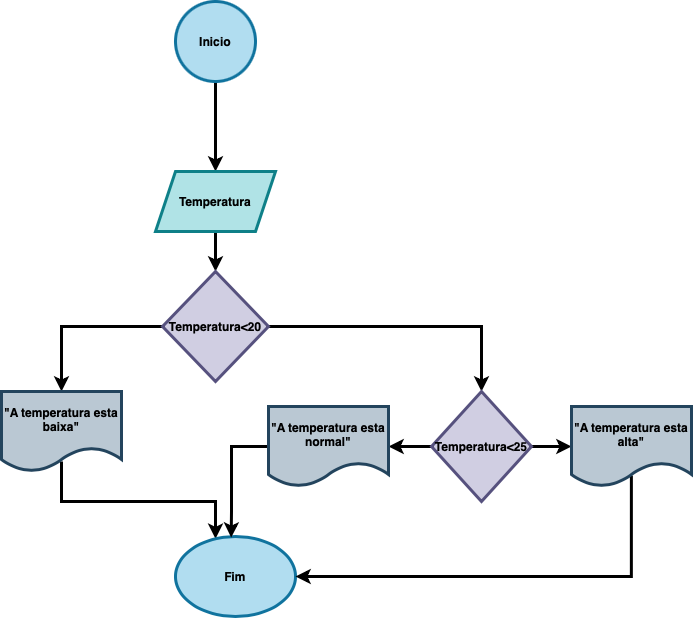

The diagram above was exported from draw.io. Its source (the exported page's mxGraphModel, read from the mxfile embedded in the PNG):
<mxGraphModel dx="1363" dy="761" grid="1" gridSize="10" guides="1" tooltips="1" connect="1" arrows="1" fold="1" page="1" pageScale="1" pageWidth="827" pageHeight="1169" math="0" shadow="0">
  <root>
    <mxCell id="0" />
    <mxCell id="1" parent="0" />
    <mxCell id="Q_2FgVq0Q6YU_X4obZ_A-2" value="" style="edgeStyle=orthogonalEdgeStyle;rounded=0;orthogonalLoop=1;jettySize=auto;html=1;strokeWidth=3;fontStyle=1" edge="1" parent="1" source="Q_2FgVq0Q6YU_X4obZ_A-3" target="Q_2FgVq0Q6YU_X4obZ_A-5">
      <mxGeometry relative="1" as="geometry" />
    </mxCell>
    <mxCell id="Q_2FgVq0Q6YU_X4obZ_A-3" value="Inicio" style="ellipse;whiteSpace=wrap;html=1;aspect=fixed;strokeWidth=3;fontStyle=1;fillColor=#b1ddf0;strokeColor=#10739e;" vertex="1" parent="1">
      <mxGeometry x="374" y="10" width="80" height="80" as="geometry" />
    </mxCell>
    <mxCell id="Q_2FgVq0Q6YU_X4obZ_A-4" value="" style="edgeStyle=orthogonalEdgeStyle;rounded=0;orthogonalLoop=1;jettySize=auto;html=1;strokeWidth=3;fontStyle=1" edge="1" parent="1" source="Q_2FgVq0Q6YU_X4obZ_A-5" target="Q_2FgVq0Q6YU_X4obZ_A-8">
      <mxGeometry relative="1" as="geometry" />
    </mxCell>
    <mxCell id="Q_2FgVq0Q6YU_X4obZ_A-5" value="Temperatura" style="shape=parallelogram;perimeter=parallelogramPerimeter;whiteSpace=wrap;html=1;fixedSize=1;strokeWidth=3;fontStyle=1;fillColor=#b0e3e6;strokeColor=#0e8088;" vertex="1" parent="1">
      <mxGeometry x="354" y="180" width="120" height="60" as="geometry" />
    </mxCell>
    <mxCell id="Q_2FgVq0Q6YU_X4obZ_A-6" value="" style="edgeStyle=orthogonalEdgeStyle;rounded=0;orthogonalLoop=1;jettySize=auto;html=1;strokeWidth=3;fontStyle=1" edge="1" parent="1" source="Q_2FgVq0Q6YU_X4obZ_A-8" target="Q_2FgVq0Q6YU_X4obZ_A-10">
      <mxGeometry relative="1" as="geometry" />
    </mxCell>
    <mxCell id="Q_2FgVq0Q6YU_X4obZ_A-15" value="" style="edgeStyle=orthogonalEdgeStyle;rounded=0;orthogonalLoop=1;jettySize=auto;html=1;strokeWidth=3;" edge="1" parent="1" source="Q_2FgVq0Q6YU_X4obZ_A-8" target="Q_2FgVq0Q6YU_X4obZ_A-14">
      <mxGeometry relative="1" as="geometry" />
    </mxCell>
    <mxCell id="Q_2FgVq0Q6YU_X4obZ_A-8" value="Temperatura&amp;lt;20" style="rhombus;whiteSpace=wrap;html=1;strokeWidth=3;fontStyle=1;fillColor=#d0cee2;strokeColor=#56517e;" vertex="1" parent="1">
      <mxGeometry x="361" y="280" width="106" height="110" as="geometry" />
    </mxCell>
    <mxCell id="Q_2FgVq0Q6YU_X4obZ_A-9" value="" style="edgeStyle=orthogonalEdgeStyle;rounded=0;orthogonalLoop=1;jettySize=auto;html=1;strokeWidth=3;fontStyle=1;exitX=0.5;exitY=0.875;exitDx=0;exitDy=0;exitPerimeter=0;" edge="1" parent="1" source="Q_2FgVq0Q6YU_X4obZ_A-10" target="Q_2FgVq0Q6YU_X4obZ_A-13">
      <mxGeometry relative="1" as="geometry">
        <Array as="points">
          <mxPoint x="260" y="510" />
          <mxPoint x="414" y="510" />
        </Array>
      </mxGeometry>
    </mxCell>
    <mxCell id="Q_2FgVq0Q6YU_X4obZ_A-10" value="&quot;A temperatura esta baixa&quot;" style="shape=document;whiteSpace=wrap;html=1;boundedLbl=1;strokeWidth=3;fontStyle=1;fillColor=#bac8d3;strokeColor=#23445d;" vertex="1" parent="1">
      <mxGeometry x="200" y="400" width="120" height="80" as="geometry" />
    </mxCell>
    <mxCell id="Q_2FgVq0Q6YU_X4obZ_A-13" value="Fim" style="ellipse;whiteSpace=wrap;html=1;strokeWidth=3;fontStyle=1;fillColor=#b1ddf0;strokeColor=#10739e;" vertex="1" parent="1">
      <mxGeometry x="374" y="545" width="120" height="80" as="geometry" />
    </mxCell>
    <mxCell id="Q_2FgVq0Q6YU_X4obZ_A-17" value="" style="edgeStyle=orthogonalEdgeStyle;rounded=0;orthogonalLoop=1;jettySize=auto;html=1;strokeWidth=3;" edge="1" parent="1" source="Q_2FgVq0Q6YU_X4obZ_A-14" target="Q_2FgVq0Q6YU_X4obZ_A-16">
      <mxGeometry relative="1" as="geometry" />
    </mxCell>
    <mxCell id="Q_2FgVq0Q6YU_X4obZ_A-19" value="" style="edgeStyle=orthogonalEdgeStyle;rounded=0;orthogonalLoop=1;jettySize=auto;html=1;strokeWidth=3;" edge="1" parent="1" source="Q_2FgVq0Q6YU_X4obZ_A-14" target="Q_2FgVq0Q6YU_X4obZ_A-18">
      <mxGeometry relative="1" as="geometry" />
    </mxCell>
    <mxCell id="Q_2FgVq0Q6YU_X4obZ_A-14" value="Temperatura&amp;lt;25" style="rhombus;whiteSpace=wrap;html=1;fillColor=#d0cee2;strokeColor=#56517e;strokeWidth=3;fontStyle=1;" vertex="1" parent="1">
      <mxGeometry x="630" y="400" width="100" height="110" as="geometry" />
    </mxCell>
    <mxCell id="Q_2FgVq0Q6YU_X4obZ_A-22" style="edgeStyle=orthogonalEdgeStyle;rounded=0;orthogonalLoop=1;jettySize=auto;html=1;entryX=0.464;entryY=0.013;entryDx=0;entryDy=0;entryPerimeter=0;strokeWidth=3;" edge="1" parent="1" source="Q_2FgVq0Q6YU_X4obZ_A-16" target="Q_2FgVq0Q6YU_X4obZ_A-13">
      <mxGeometry relative="1" as="geometry">
        <Array as="points">
          <mxPoint x="430" y="455" />
          <mxPoint x="430" y="520" />
        </Array>
      </mxGeometry>
    </mxCell>
    <mxCell id="Q_2FgVq0Q6YU_X4obZ_A-16" value="&quot;A temperatura esta normal&quot;" style="shape=document;whiteSpace=wrap;html=1;boundedLbl=1;fillColor=#bac8d3;strokeColor=#23445d;strokeWidth=3;fontStyle=1;" vertex="1" parent="1">
      <mxGeometry x="467" y="415" width="120" height="80" as="geometry" />
    </mxCell>
    <mxCell id="Q_2FgVq0Q6YU_X4obZ_A-23" style="edgeStyle=orthogonalEdgeStyle;rounded=0;orthogonalLoop=1;jettySize=auto;html=1;entryX=1;entryY=0.5;entryDx=0;entryDy=0;strokeWidth=3;exitX=0.499;exitY=0.864;exitDx=0;exitDy=0;exitPerimeter=0;" edge="1" parent="1" source="Q_2FgVq0Q6YU_X4obZ_A-18" target="Q_2FgVq0Q6YU_X4obZ_A-13">
      <mxGeometry relative="1" as="geometry">
        <Array as="points">
          <mxPoint x="830" y="585" />
        </Array>
      </mxGeometry>
    </mxCell>
    <mxCell id="Q_2FgVq0Q6YU_X4obZ_A-18" value="&quot;A temperatura esta alta&quot;" style="shape=document;whiteSpace=wrap;html=1;boundedLbl=1;fillColor=#bac8d3;strokeColor=#23445d;strokeWidth=3;fontStyle=1;" vertex="1" parent="1">
      <mxGeometry x="770" y="415" width="120" height="80" as="geometry" />
    </mxCell>
  </root>
</mxGraphModel>